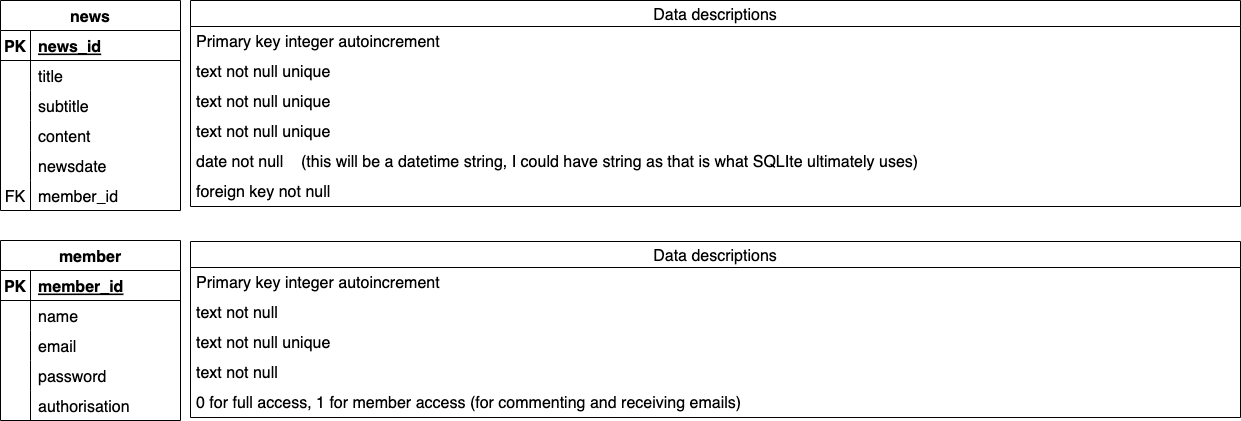

The diagram above was exported from draw.io. Its source (the exported page's mxGraphModel, read from the mxfile embedded in the PNG):
<mxGraphModel dx="1381" dy="994" grid="1" gridSize="10" guides="1" tooltips="1" connect="1" arrows="1" fold="1" page="1" pageScale="1" pageWidth="1654" pageHeight="1169" math="0" shadow="0">
  <root>
    <mxCell id="0" />
    <mxCell id="1" parent="0" />
    <mxCell id="SkhywtHXFSw6Zg8B0GM6-1" value="news" style="shape=table;startSize=30;container=1;collapsible=1;childLayout=tableLayout;fixedRows=1;rowLines=0;fontStyle=1;align=center;resizeLast=1;fontSize=16;" parent="1" vertex="1">
      <mxGeometry x="120" y="320" width="180" height="210" as="geometry" />
    </mxCell>
    <mxCell id="SkhywtHXFSw6Zg8B0GM6-2" value="" style="shape=tableRow;horizontal=0;startSize=0;swimlaneHead=0;swimlaneBody=0;fillColor=none;collapsible=0;dropTarget=0;points=[[0,0.5],[1,0.5]];portConstraint=eastwest;top=0;left=0;right=0;bottom=1;fontSize=16;" parent="SkhywtHXFSw6Zg8B0GM6-1" vertex="1">
      <mxGeometry y="30" width="180" height="30" as="geometry" />
    </mxCell>
    <mxCell id="SkhywtHXFSw6Zg8B0GM6-3" value="PK" style="shape=partialRectangle;connectable=0;fillColor=none;top=0;left=0;bottom=0;right=0;fontStyle=1;overflow=hidden;fontSize=16;" parent="SkhywtHXFSw6Zg8B0GM6-2" vertex="1">
      <mxGeometry width="30" height="30" as="geometry">
        <mxRectangle width="30" height="30" as="alternateBounds" />
      </mxGeometry>
    </mxCell>
    <mxCell id="SkhywtHXFSw6Zg8B0GM6-4" value="news_id" style="shape=partialRectangle;connectable=0;fillColor=none;top=0;left=0;bottom=0;right=0;align=left;spacingLeft=6;fontStyle=5;overflow=hidden;fontSize=16;" parent="SkhywtHXFSw6Zg8B0GM6-2" vertex="1">
      <mxGeometry x="30" width="150" height="30" as="geometry">
        <mxRectangle width="150" height="30" as="alternateBounds" />
      </mxGeometry>
    </mxCell>
    <mxCell id="SkhywtHXFSw6Zg8B0GM6-5" value="" style="shape=tableRow;horizontal=0;startSize=0;swimlaneHead=0;swimlaneBody=0;fillColor=none;collapsible=0;dropTarget=0;points=[[0,0.5],[1,0.5]];portConstraint=eastwest;top=0;left=0;right=0;bottom=0;fontSize=16;" parent="SkhywtHXFSw6Zg8B0GM6-1" vertex="1">
      <mxGeometry y="60" width="180" height="30" as="geometry" />
    </mxCell>
    <mxCell id="SkhywtHXFSw6Zg8B0GM6-6" value="" style="shape=partialRectangle;connectable=0;fillColor=none;top=0;left=0;bottom=0;right=0;editable=1;overflow=hidden;fontSize=16;" parent="SkhywtHXFSw6Zg8B0GM6-5" vertex="1">
      <mxGeometry width="30" height="30" as="geometry">
        <mxRectangle width="30" height="30" as="alternateBounds" />
      </mxGeometry>
    </mxCell>
    <mxCell id="SkhywtHXFSw6Zg8B0GM6-7" value="title" style="shape=partialRectangle;connectable=0;fillColor=none;top=0;left=0;bottom=0;right=0;align=left;spacingLeft=6;overflow=hidden;fontSize=16;" parent="SkhywtHXFSw6Zg8B0GM6-5" vertex="1">
      <mxGeometry x="30" width="150" height="30" as="geometry">
        <mxRectangle width="150" height="30" as="alternateBounds" />
      </mxGeometry>
    </mxCell>
    <mxCell id="SkhywtHXFSw6Zg8B0GM6-8" value="" style="shape=tableRow;horizontal=0;startSize=0;swimlaneHead=0;swimlaneBody=0;fillColor=none;collapsible=0;dropTarget=0;points=[[0,0.5],[1,0.5]];portConstraint=eastwest;top=0;left=0;right=0;bottom=0;fontSize=16;" parent="SkhywtHXFSw6Zg8B0GM6-1" vertex="1">
      <mxGeometry y="90" width="180" height="30" as="geometry" />
    </mxCell>
    <mxCell id="SkhywtHXFSw6Zg8B0GM6-9" value="" style="shape=partialRectangle;connectable=0;fillColor=none;top=0;left=0;bottom=0;right=0;editable=1;overflow=hidden;fontSize=16;" parent="SkhywtHXFSw6Zg8B0GM6-8" vertex="1">
      <mxGeometry width="30" height="30" as="geometry">
        <mxRectangle width="30" height="30" as="alternateBounds" />
      </mxGeometry>
    </mxCell>
    <mxCell id="SkhywtHXFSw6Zg8B0GM6-10" value="subtitle" style="shape=partialRectangle;connectable=0;fillColor=none;top=0;left=0;bottom=0;right=0;align=left;spacingLeft=6;overflow=hidden;fontSize=16;" parent="SkhywtHXFSw6Zg8B0GM6-8" vertex="1">
      <mxGeometry x="30" width="150" height="30" as="geometry">
        <mxRectangle width="150" height="30" as="alternateBounds" />
      </mxGeometry>
    </mxCell>
    <mxCell id="SkhywtHXFSw6Zg8B0GM6-11" value="" style="shape=tableRow;horizontal=0;startSize=0;swimlaneHead=0;swimlaneBody=0;fillColor=none;collapsible=0;dropTarget=0;points=[[0,0.5],[1,0.5]];portConstraint=eastwest;top=0;left=0;right=0;bottom=0;fontSize=16;" parent="SkhywtHXFSw6Zg8B0GM6-1" vertex="1">
      <mxGeometry y="120" width="180" height="30" as="geometry" />
    </mxCell>
    <mxCell id="SkhywtHXFSw6Zg8B0GM6-12" value="" style="shape=partialRectangle;connectable=0;fillColor=none;top=0;left=0;bottom=0;right=0;editable=1;overflow=hidden;fontSize=16;" parent="SkhywtHXFSw6Zg8B0GM6-11" vertex="1">
      <mxGeometry width="30" height="30" as="geometry">
        <mxRectangle width="30" height="30" as="alternateBounds" />
      </mxGeometry>
    </mxCell>
    <mxCell id="SkhywtHXFSw6Zg8B0GM6-13" value="content" style="shape=partialRectangle;connectable=0;fillColor=none;top=0;left=0;bottom=0;right=0;align=left;spacingLeft=6;overflow=hidden;fontSize=16;" parent="SkhywtHXFSw6Zg8B0GM6-11" vertex="1">
      <mxGeometry x="30" width="150" height="30" as="geometry">
        <mxRectangle width="150" height="30" as="alternateBounds" />
      </mxGeometry>
    </mxCell>
    <mxCell id="SkhywtHXFSw6Zg8B0GM6-14" value="" style="shape=tableRow;horizontal=0;startSize=0;swimlaneHead=0;swimlaneBody=0;fillColor=none;collapsible=0;dropTarget=0;points=[[0,0.5],[1,0.5]];portConstraint=eastwest;top=0;left=0;right=0;bottom=0;fontSize=16;" parent="SkhywtHXFSw6Zg8B0GM6-1" vertex="1">
      <mxGeometry y="150" width="180" height="30" as="geometry" />
    </mxCell>
    <mxCell id="SkhywtHXFSw6Zg8B0GM6-15" value="" style="shape=partialRectangle;connectable=0;fillColor=none;top=0;left=0;bottom=0;right=0;editable=1;overflow=hidden;fontSize=16;" parent="SkhywtHXFSw6Zg8B0GM6-14" vertex="1">
      <mxGeometry width="30" height="30" as="geometry">
        <mxRectangle width="30" height="30" as="alternateBounds" />
      </mxGeometry>
    </mxCell>
    <mxCell id="SkhywtHXFSw6Zg8B0GM6-16" value="newsdate" style="shape=partialRectangle;connectable=0;fillColor=none;top=0;left=0;bottom=0;right=0;align=left;spacingLeft=6;overflow=hidden;fontSize=16;" parent="SkhywtHXFSw6Zg8B0GM6-14" vertex="1">
      <mxGeometry x="30" width="150" height="30" as="geometry">
        <mxRectangle width="150" height="30" as="alternateBounds" />
      </mxGeometry>
    </mxCell>
    <mxCell id="SkhywtHXFSw6Zg8B0GM6-17" value="" style="shape=tableRow;horizontal=0;startSize=0;swimlaneHead=0;swimlaneBody=0;fillColor=none;collapsible=0;dropTarget=0;points=[[0,0.5],[1,0.5]];portConstraint=eastwest;top=0;left=0;right=0;bottom=0;fontSize=16;" parent="SkhywtHXFSw6Zg8B0GM6-1" vertex="1">
      <mxGeometry y="180" width="180" height="30" as="geometry" />
    </mxCell>
    <mxCell id="SkhywtHXFSw6Zg8B0GM6-18" value="FK" style="shape=partialRectangle;connectable=0;fillColor=none;top=0;left=0;bottom=0;right=0;editable=1;overflow=hidden;fontSize=16;" parent="SkhywtHXFSw6Zg8B0GM6-17" vertex="1">
      <mxGeometry width="30" height="30" as="geometry">
        <mxRectangle width="30" height="30" as="alternateBounds" />
      </mxGeometry>
    </mxCell>
    <mxCell id="SkhywtHXFSw6Zg8B0GM6-19" value="member_id" style="shape=partialRectangle;connectable=0;fillColor=none;top=0;left=0;bottom=0;right=0;align=left;spacingLeft=6;overflow=hidden;fontSize=16;" parent="SkhywtHXFSw6Zg8B0GM6-17" vertex="1">
      <mxGeometry x="30" width="150" height="30" as="geometry">
        <mxRectangle width="150" height="30" as="alternateBounds" />
      </mxGeometry>
    </mxCell>
    <mxCell id="qqzWmmdI4Dpq1oxIXQBX-1" value="member" style="shape=table;startSize=30;container=1;collapsible=1;childLayout=tableLayout;fixedRows=1;rowLines=0;fontStyle=1;align=center;resizeLast=1;fontSize=16;" parent="1" vertex="1">
      <mxGeometry x="120" y="560" width="180" height="180" as="geometry" />
    </mxCell>
    <mxCell id="qqzWmmdI4Dpq1oxIXQBX-2" value="" style="shape=tableRow;horizontal=0;startSize=0;swimlaneHead=0;swimlaneBody=0;fillColor=none;collapsible=0;dropTarget=0;points=[[0,0.5],[1,0.5]];portConstraint=eastwest;top=0;left=0;right=0;bottom=1;fontSize=16;" parent="qqzWmmdI4Dpq1oxIXQBX-1" vertex="1">
      <mxGeometry y="30" width="180" height="30" as="geometry" />
    </mxCell>
    <mxCell id="qqzWmmdI4Dpq1oxIXQBX-3" value="PK" style="shape=partialRectangle;connectable=0;fillColor=none;top=0;left=0;bottom=0;right=0;fontStyle=1;overflow=hidden;fontSize=16;" parent="qqzWmmdI4Dpq1oxIXQBX-2" vertex="1">
      <mxGeometry width="30" height="30" as="geometry">
        <mxRectangle width="30" height="30" as="alternateBounds" />
      </mxGeometry>
    </mxCell>
    <mxCell id="qqzWmmdI4Dpq1oxIXQBX-4" value="member_id" style="shape=partialRectangle;connectable=0;fillColor=none;top=0;left=0;bottom=0;right=0;align=left;spacingLeft=6;fontStyle=5;overflow=hidden;fontSize=16;" parent="qqzWmmdI4Dpq1oxIXQBX-2" vertex="1">
      <mxGeometry x="30" width="150" height="30" as="geometry">
        <mxRectangle width="150" height="30" as="alternateBounds" />
      </mxGeometry>
    </mxCell>
    <mxCell id="qqzWmmdI4Dpq1oxIXQBX-5" value="" style="shape=tableRow;horizontal=0;startSize=0;swimlaneHead=0;swimlaneBody=0;fillColor=none;collapsible=0;dropTarget=0;points=[[0,0.5],[1,0.5]];portConstraint=eastwest;top=0;left=0;right=0;bottom=0;fontSize=16;" parent="qqzWmmdI4Dpq1oxIXQBX-1" vertex="1">
      <mxGeometry y="60" width="180" height="30" as="geometry" />
    </mxCell>
    <mxCell id="qqzWmmdI4Dpq1oxIXQBX-6" value="" style="shape=partialRectangle;connectable=0;fillColor=none;top=0;left=0;bottom=0;right=0;editable=1;overflow=hidden;fontSize=16;" parent="qqzWmmdI4Dpq1oxIXQBX-5" vertex="1">
      <mxGeometry width="30" height="30" as="geometry">
        <mxRectangle width="30" height="30" as="alternateBounds" />
      </mxGeometry>
    </mxCell>
    <mxCell id="qqzWmmdI4Dpq1oxIXQBX-7" value="name" style="shape=partialRectangle;connectable=0;fillColor=none;top=0;left=0;bottom=0;right=0;align=left;spacingLeft=6;overflow=hidden;fontSize=16;" parent="qqzWmmdI4Dpq1oxIXQBX-5" vertex="1">
      <mxGeometry x="30" width="150" height="30" as="geometry">
        <mxRectangle width="150" height="30" as="alternateBounds" />
      </mxGeometry>
    </mxCell>
    <mxCell id="qqzWmmdI4Dpq1oxIXQBX-8" value="" style="shape=tableRow;horizontal=0;startSize=0;swimlaneHead=0;swimlaneBody=0;fillColor=none;collapsible=0;dropTarget=0;points=[[0,0.5],[1,0.5]];portConstraint=eastwest;top=0;left=0;right=0;bottom=0;fontSize=16;" parent="qqzWmmdI4Dpq1oxIXQBX-1" vertex="1">
      <mxGeometry y="90" width="180" height="30" as="geometry" />
    </mxCell>
    <mxCell id="qqzWmmdI4Dpq1oxIXQBX-9" value="" style="shape=partialRectangle;connectable=0;fillColor=none;top=0;left=0;bottom=0;right=0;editable=1;overflow=hidden;fontSize=16;" parent="qqzWmmdI4Dpq1oxIXQBX-8" vertex="1">
      <mxGeometry width="30" height="30" as="geometry">
        <mxRectangle width="30" height="30" as="alternateBounds" />
      </mxGeometry>
    </mxCell>
    <mxCell id="qqzWmmdI4Dpq1oxIXQBX-10" value="email" style="shape=partialRectangle;connectable=0;fillColor=none;top=0;left=0;bottom=0;right=0;align=left;spacingLeft=6;overflow=hidden;fontSize=16;" parent="qqzWmmdI4Dpq1oxIXQBX-8" vertex="1">
      <mxGeometry x="30" width="150" height="30" as="geometry">
        <mxRectangle width="150" height="30" as="alternateBounds" />
      </mxGeometry>
    </mxCell>
    <mxCell id="qqzWmmdI4Dpq1oxIXQBX-11" value="" style="shape=tableRow;horizontal=0;startSize=0;swimlaneHead=0;swimlaneBody=0;fillColor=none;collapsible=0;dropTarget=0;points=[[0,0.5],[1,0.5]];portConstraint=eastwest;top=0;left=0;right=0;bottom=0;fontSize=16;" parent="qqzWmmdI4Dpq1oxIXQBX-1" vertex="1">
      <mxGeometry y="120" width="180" height="30" as="geometry" />
    </mxCell>
    <mxCell id="qqzWmmdI4Dpq1oxIXQBX-12" value="" style="shape=partialRectangle;connectable=0;fillColor=none;top=0;left=0;bottom=0;right=0;editable=1;overflow=hidden;fontSize=16;" parent="qqzWmmdI4Dpq1oxIXQBX-11" vertex="1">
      <mxGeometry width="30" height="30" as="geometry">
        <mxRectangle width="30" height="30" as="alternateBounds" />
      </mxGeometry>
    </mxCell>
    <mxCell id="qqzWmmdI4Dpq1oxIXQBX-13" value="password" style="shape=partialRectangle;connectable=0;fillColor=none;top=0;left=0;bottom=0;right=0;align=left;spacingLeft=6;overflow=hidden;fontSize=16;" parent="qqzWmmdI4Dpq1oxIXQBX-11" vertex="1">
      <mxGeometry x="30" width="150" height="30" as="geometry">
        <mxRectangle width="150" height="30" as="alternateBounds" />
      </mxGeometry>
    </mxCell>
    <mxCell id="qqzWmmdI4Dpq1oxIXQBX-14" value="" style="shape=tableRow;horizontal=0;startSize=0;swimlaneHead=0;swimlaneBody=0;fillColor=none;collapsible=0;dropTarget=0;points=[[0,0.5],[1,0.5]];portConstraint=eastwest;top=0;left=0;right=0;bottom=0;fontSize=16;" parent="qqzWmmdI4Dpq1oxIXQBX-1" vertex="1">
      <mxGeometry y="150" width="180" height="30" as="geometry" />
    </mxCell>
    <mxCell id="qqzWmmdI4Dpq1oxIXQBX-15" value="" style="shape=partialRectangle;connectable=0;fillColor=none;top=0;left=0;bottom=0;right=0;editable=1;overflow=hidden;fontSize=16;" parent="qqzWmmdI4Dpq1oxIXQBX-14" vertex="1">
      <mxGeometry width="30" height="30" as="geometry">
        <mxRectangle width="30" height="30" as="alternateBounds" />
      </mxGeometry>
    </mxCell>
    <mxCell id="qqzWmmdI4Dpq1oxIXQBX-16" value="authorisation" style="shape=partialRectangle;connectable=0;fillColor=none;top=0;left=0;bottom=0;right=0;align=left;spacingLeft=6;overflow=hidden;fontSize=16;" parent="qqzWmmdI4Dpq1oxIXQBX-14" vertex="1">
      <mxGeometry x="30" width="150" height="30" as="geometry">
        <mxRectangle width="150" height="30" as="alternateBounds" />
      </mxGeometry>
    </mxCell>
    <mxCell id="qqzWmmdI4Dpq1oxIXQBX-17" value="Data descriptions" style="swimlane;fontStyle=0;childLayout=stackLayout;horizontal=1;startSize=26;horizontalStack=0;resizeParent=1;resizeParentMax=0;resizeLast=0;collapsible=1;marginBottom=0;align=center;fontSize=16;" parent="1" vertex="1">
      <mxGeometry x="310" y="320" width="1050" height="206" as="geometry" />
    </mxCell>
    <mxCell id="qqzWmmdI4Dpq1oxIXQBX-18" value="Primary key integer autoincrement" style="text;strokeColor=none;fillColor=none;spacingLeft=4;spacingRight=4;overflow=hidden;rotatable=0;points=[[0,0.5],[1,0.5]];portConstraint=eastwest;fontSize=16;whiteSpace=wrap;html=1;" parent="qqzWmmdI4Dpq1oxIXQBX-17" vertex="1">
      <mxGeometry y="26" width="1050" height="30" as="geometry" />
    </mxCell>
    <mxCell id="qqzWmmdI4Dpq1oxIXQBX-19" value="text not null unique" style="text;strokeColor=none;fillColor=none;spacingLeft=4;spacingRight=4;overflow=hidden;rotatable=0;points=[[0,0.5],[1,0.5]];portConstraint=eastwest;fontSize=16;whiteSpace=wrap;html=1;" parent="qqzWmmdI4Dpq1oxIXQBX-17" vertex="1">
      <mxGeometry y="56" width="1050" height="30" as="geometry" />
    </mxCell>
    <mxCell id="qqzWmmdI4Dpq1oxIXQBX-20" value="text not null unique" style="text;strokeColor=none;fillColor=none;spacingLeft=4;spacingRight=4;overflow=hidden;rotatable=0;points=[[0,0.5],[1,0.5]];portConstraint=eastwest;fontSize=16;whiteSpace=wrap;html=1;" parent="qqzWmmdI4Dpq1oxIXQBX-17" vertex="1">
      <mxGeometry y="86" width="1050" height="30" as="geometry" />
    </mxCell>
    <mxCell id="qqzWmmdI4Dpq1oxIXQBX-21" value="text not null unique" style="text;strokeColor=none;fillColor=none;spacingLeft=4;spacingRight=4;overflow=hidden;rotatable=0;points=[[0,0.5],[1,0.5]];portConstraint=eastwest;fontSize=16;whiteSpace=wrap;html=1;" parent="qqzWmmdI4Dpq1oxIXQBX-17" vertex="1">
      <mxGeometry y="116" width="1050" height="30" as="geometry" />
    </mxCell>
    <mxCell id="qqzWmmdI4Dpq1oxIXQBX-22" value="date not null&amp;nbsp; &amp;nbsp; (this will be a datetime string, I could have string as that is what SQLIte ultimately uses)&amp;nbsp;" style="text;strokeColor=none;fillColor=none;spacingLeft=4;spacingRight=4;overflow=hidden;rotatable=0;points=[[0,0.5],[1,0.5]];portConstraint=eastwest;fontSize=16;whiteSpace=wrap;html=1;" parent="qqzWmmdI4Dpq1oxIXQBX-17" vertex="1">
      <mxGeometry y="146" width="1050" height="30" as="geometry" />
    </mxCell>
    <mxCell id="qqzWmmdI4Dpq1oxIXQBX-23" value="foreign key not null" style="text;strokeColor=none;fillColor=none;spacingLeft=4;spacingRight=4;overflow=hidden;rotatable=0;points=[[0,0.5],[1,0.5]];portConstraint=eastwest;fontSize=16;whiteSpace=wrap;html=1;" parent="qqzWmmdI4Dpq1oxIXQBX-17" vertex="1">
      <mxGeometry y="176" width="1050" height="30" as="geometry" />
    </mxCell>
    <mxCell id="qqzWmmdI4Dpq1oxIXQBX-24" value="Data descriptions" style="swimlane;fontStyle=0;childLayout=stackLayout;horizontal=1;startSize=26;horizontalStack=0;resizeParent=1;resizeParentMax=0;resizeLast=0;collapsible=1;marginBottom=0;align=center;fontSize=16;" parent="1" vertex="1">
      <mxGeometry x="310" y="561" width="1050" height="176" as="geometry" />
    </mxCell>
    <mxCell id="qqzWmmdI4Dpq1oxIXQBX-25" value="Primary key integer autoincrement" style="text;strokeColor=none;fillColor=none;spacingLeft=4;spacingRight=4;overflow=hidden;rotatable=0;points=[[0,0.5],[1,0.5]];portConstraint=eastwest;fontSize=16;whiteSpace=wrap;html=1;" parent="qqzWmmdI4Dpq1oxIXQBX-24" vertex="1">
      <mxGeometry y="26" width="1050" height="30" as="geometry" />
    </mxCell>
    <mxCell id="qqzWmmdI4Dpq1oxIXQBX-26" value="text not null" style="text;strokeColor=none;fillColor=none;spacingLeft=4;spacingRight=4;overflow=hidden;rotatable=0;points=[[0,0.5],[1,0.5]];portConstraint=eastwest;fontSize=16;whiteSpace=wrap;html=1;" parent="qqzWmmdI4Dpq1oxIXQBX-24" vertex="1">
      <mxGeometry y="56" width="1050" height="30" as="geometry" />
    </mxCell>
    <mxCell id="qqzWmmdI4Dpq1oxIXQBX-27" value="text not null unique" style="text;strokeColor=none;fillColor=none;spacingLeft=4;spacingRight=4;overflow=hidden;rotatable=0;points=[[0,0.5],[1,0.5]];portConstraint=eastwest;fontSize=16;whiteSpace=wrap;html=1;" parent="qqzWmmdI4Dpq1oxIXQBX-24" vertex="1">
      <mxGeometry y="86" width="1050" height="30" as="geometry" />
    </mxCell>
    <mxCell id="qqzWmmdI4Dpq1oxIXQBX-28" value="text not null" style="text;strokeColor=none;fillColor=none;spacingLeft=4;spacingRight=4;overflow=hidden;rotatable=0;points=[[0,0.5],[1,0.5]];portConstraint=eastwest;fontSize=16;whiteSpace=wrap;html=1;" parent="qqzWmmdI4Dpq1oxIXQBX-24" vertex="1">
      <mxGeometry y="116" width="1050" height="30" as="geometry" />
    </mxCell>
    <mxCell id="qqzWmmdI4Dpq1oxIXQBX-29" value="0 for full access, 1 for member access (for commenting and receiving emails)" style="text;strokeColor=none;fillColor=none;spacingLeft=4;spacingRight=4;overflow=hidden;rotatable=0;points=[[0,0.5],[1,0.5]];portConstraint=eastwest;fontSize=16;whiteSpace=wrap;html=1;" parent="qqzWmmdI4Dpq1oxIXQBX-24" vertex="1">
      <mxGeometry y="146" width="1050" height="30" as="geometry" />
    </mxCell>
  </root>
</mxGraphModel>